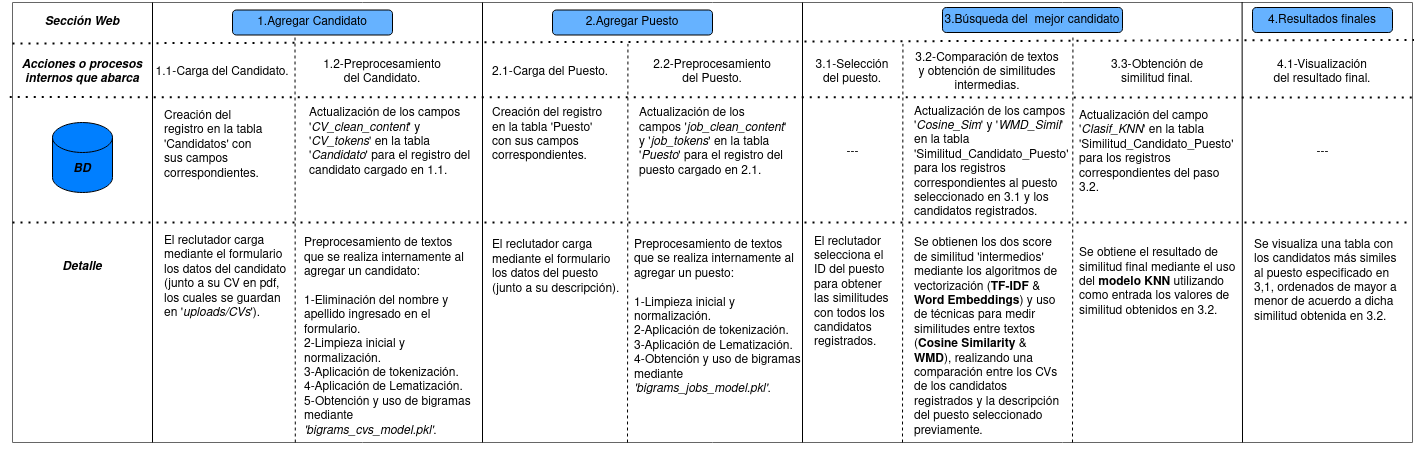

The diagram above was exported from draw.io. Its source (the exported page's mxGraphModel, read from the mxfile embedded in the PNG):
<mxGraphModel dx="1549" dy="543" grid="1" gridSize="10" guides="1" tooltips="1" connect="1" arrows="1" fold="1" page="1" pageScale="1" pageWidth="827" pageHeight="1169" math="0" shadow="0">
  <root>
    <mxCell id="WIyWlLk6GJQsqaUBKTNV-0" />
    <mxCell id="WIyWlLk6GJQsqaUBKTNV-1" parent="WIyWlLk6GJQsqaUBKTNV-0" />
    <mxCell id="4U36d89zoZR7N3fdPtXS-5" value="" style="swimlane;startSize=0;fillColor=#f5f5f5;fillStyle=solid;fontColor=#333333;strokeColor=#666666;" vertex="1" parent="WIyWlLk6GJQsqaUBKTNV-1">
      <mxGeometry x="40" width="1400" height="440" as="geometry">
        <mxRectangle x="30" y="20" width="50" height="40" as="alternateBounds" />
      </mxGeometry>
    </mxCell>
    <mxCell id="WIyWlLk6GJQsqaUBKTNV-3" value="1.Agregar Candidato" style="rounded=1;whiteSpace=wrap;html=1;fontSize=12;glass=0;strokeWidth=1;shadow=0;fillColor=#66B2FF;" parent="4U36d89zoZR7N3fdPtXS-5" vertex="1">
      <mxGeometry x="220" y="7.5" width="160" height="25" as="geometry" />
    </mxCell>
    <mxCell id="4U36d89zoZR7N3fdPtXS-6" value="&lt;b&gt;&lt;i&gt;BD&lt;/i&gt;&lt;/b&gt;" style="shape=cylinder3;whiteSpace=wrap;html=1;boundedLbl=1;backgroundOutline=1;size=15;fillStyle=solid;fontColor=#000000;fillColor=#007FFF;" vertex="1" parent="4U36d89zoZR7N3fdPtXS-5">
      <mxGeometry x="40" y="120" width="60" height="70" as="geometry" />
    </mxCell>
    <mxCell id="4U36d89zoZR7N3fdPtXS-11" value="" style="endArrow=none;dashed=1;html=1;dashPattern=1 3;strokeWidth=2;rounded=0;strokeColor=#000000;fontColor=#000000;entryX=1.001;entryY=0.085;entryDx=0;entryDy=0;entryPerimeter=0;" edge="1" parent="4U36d89zoZR7N3fdPtXS-5" target="4U36d89zoZR7N3fdPtXS-5">
      <mxGeometry width="50" height="50" relative="1" as="geometry">
        <mxPoint y="41" as="sourcePoint" />
        <mxPoint x="1280" y="41" as="targetPoint" />
      </mxGeometry>
    </mxCell>
    <mxCell id="4U36d89zoZR7N3fdPtXS-15" value="&lt;b&gt;&lt;i&gt;Sección Web&lt;/i&gt;&lt;/b&gt;" style="text;html=1;strokeColor=none;fillColor=none;align=center;verticalAlign=middle;whiteSpace=wrap;rounded=0;fillStyle=solid;fontColor=#000000;" vertex="1" parent="4U36d89zoZR7N3fdPtXS-5">
      <mxGeometry x="30" y="5" width="80" height="30" as="geometry" />
    </mxCell>
    <mxCell id="4U36d89zoZR7N3fdPtXS-16" value="" style="endArrow=none;html=1;rounded=0;strokeColor=#000000;fontColor=#000000;entryX=1;entryY=0;entryDx=0;entryDy=0;" edge="1" parent="4U36d89zoZR7N3fdPtXS-5">
      <mxGeometry width="50" height="50" relative="1" as="geometry">
        <mxPoint x="140" y="440" as="sourcePoint" />
        <mxPoint x="140" as="targetPoint" />
      </mxGeometry>
    </mxCell>
    <mxCell id="4U36d89zoZR7N3fdPtXS-17" value="" style="endArrow=none;html=1;rounded=0;strokeColor=#000000;fontColor=#000000;entryX=1;entryY=0;entryDx=0;entryDy=0;" edge="1" parent="4U36d89zoZR7N3fdPtXS-5">
      <mxGeometry width="50" height="50" relative="1" as="geometry">
        <mxPoint x="470" y="440" as="sourcePoint" />
        <mxPoint x="470" as="targetPoint" />
      </mxGeometry>
    </mxCell>
    <mxCell id="4U36d89zoZR7N3fdPtXS-18" value="2.Agregar Puesto" style="rounded=1;whiteSpace=wrap;html=1;fontSize=12;glass=0;strokeWidth=1;shadow=0;fillColor=#66B2FF;" vertex="1" parent="4U36d89zoZR7N3fdPtXS-5">
      <mxGeometry x="540" y="7.5" width="160" height="25" as="geometry" />
    </mxCell>
    <mxCell id="4U36d89zoZR7N3fdPtXS-19" value="" style="endArrow=none;html=1;rounded=0;strokeColor=#000000;fontColor=#000000;entryX=1;entryY=0;entryDx=0;entryDy=0;" edge="1" parent="4U36d89zoZR7N3fdPtXS-5">
      <mxGeometry width="50" height="50" relative="1" as="geometry">
        <mxPoint x="790" y="440" as="sourcePoint" />
        <mxPoint x="790.0000000000002" as="targetPoint" />
      </mxGeometry>
    </mxCell>
    <mxCell id="4U36d89zoZR7N3fdPtXS-34" value="3.Búsqueda del&amp;nbsp; mejor candidato" style="rounded=1;whiteSpace=wrap;html=1;fontSize=12;glass=0;strokeWidth=1;shadow=0;fillColor=#66B2FF;" vertex="1" parent="4U36d89zoZR7N3fdPtXS-5">
      <mxGeometry x="930" y="5" width="180" height="25" as="geometry" />
    </mxCell>
    <mxCell id="4U36d89zoZR7N3fdPtXS-39" value="" style="endArrow=none;dashed=1;html=1;rounded=0;strokeColor=#000000;fontColor=#000000;" edge="1" parent="4U36d89zoZR7N3fdPtXS-5">
      <mxGeometry width="50" height="50" relative="1" as="geometry">
        <mxPoint x="615" y="440" as="sourcePoint" />
        <mxPoint x="615.4399999999999" y="41.38" as="targetPoint" />
      </mxGeometry>
    </mxCell>
    <mxCell id="4U36d89zoZR7N3fdPtXS-40" value="" style="endArrow=none;dashed=1;html=1;rounded=0;strokeColor=#000000;fontColor=#000000;" edge="1" parent="4U36d89zoZR7N3fdPtXS-5">
      <mxGeometry width="50" height="50" relative="1" as="geometry">
        <mxPoint x="890" y="440" as="sourcePoint" />
        <mxPoint x="890.44" y="41.379999999999995" as="targetPoint" />
      </mxGeometry>
    </mxCell>
    <mxCell id="4U36d89zoZR7N3fdPtXS-41" value="" style="endArrow=none;dashed=1;html=1;rounded=0;strokeColor=#000000;fontColor=#000000;" edge="1" parent="4U36d89zoZR7N3fdPtXS-5">
      <mxGeometry width="50" height="50" relative="1" as="geometry">
        <mxPoint x="1060" y="440" as="sourcePoint" />
        <mxPoint x="1060.44" y="34.99999999999999" as="targetPoint" />
      </mxGeometry>
    </mxCell>
    <mxCell id="4U36d89zoZR7N3fdPtXS-44" value="" style="endArrow=none;html=1;rounded=0;strokeColor=#000000;fontColor=#000000;entryX=0.864;entryY=-0.001;entryDx=0;entryDy=0;entryPerimeter=0;" edge="1" parent="4U36d89zoZR7N3fdPtXS-5">
      <mxGeometry width="50" height="50" relative="1" as="geometry">
        <mxPoint x="1230" y="440" as="sourcePoint" />
        <mxPoint x="1229.6" y="-0.4600000000000364" as="targetPoint" />
      </mxGeometry>
    </mxCell>
    <mxCell id="4U36d89zoZR7N3fdPtXS-45" value="4.Resultados finales" style="rounded=1;whiteSpace=wrap;html=1;fontSize=12;glass=0;strokeWidth=1;shadow=0;fillColor=#66B2FF;" vertex="1" parent="4U36d89zoZR7N3fdPtXS-5">
      <mxGeometry x="1240" y="5" width="140" height="25" as="geometry" />
    </mxCell>
    <mxCell id="4U36d89zoZR7N3fdPtXS-46" value="&lt;b&gt;&lt;i&gt;Acciones o procesos internos que abarca&lt;/i&gt;&lt;/b&gt;" style="text;html=1;strokeColor=none;fillColor=none;align=center;verticalAlign=middle;whiteSpace=wrap;rounded=0;fillStyle=solid;fontColor=#000000;" vertex="1" parent="4U36d89zoZR7N3fdPtXS-5">
      <mxGeometry x="-10" y="60" width="160" height="20" as="geometry" />
    </mxCell>
    <mxCell id="4U36d89zoZR7N3fdPtXS-47" value="&lt;b&gt;&lt;i&gt;Detalle&lt;/i&gt;&lt;/b&gt;" style="text;html=1;strokeColor=none;fillColor=none;align=center;verticalAlign=middle;whiteSpace=wrap;rounded=0;fillStyle=solid;fontColor=#000000;" vertex="1" parent="4U36d89zoZR7N3fdPtXS-5">
      <mxGeometry x="10" y="255" width="120" height="20" as="geometry" />
    </mxCell>
    <mxCell id="4U36d89zoZR7N3fdPtXS-48" value="1.1-Carga del Candidato." style="text;html=1;strokeColor=none;fillColor=none;align=center;verticalAlign=middle;whiteSpace=wrap;rounded=0;fillStyle=solid;fontColor=#000000;" vertex="1" parent="4U36d89zoZR7N3fdPtXS-5">
      <mxGeometry x="130" y="60" width="160" height="20" as="geometry" />
    </mxCell>
    <mxCell id="4U36d89zoZR7N3fdPtXS-49" value="2.1-Carga del Puesto." style="text;html=1;strokeColor=none;fillColor=none;align=center;verticalAlign=middle;whiteSpace=wrap;rounded=0;fillStyle=solid;fontColor=#000000;" vertex="1" parent="4U36d89zoZR7N3fdPtXS-5">
      <mxGeometry x="472.5" y="60" width="130" height="20" as="geometry" />
    </mxCell>
    <mxCell id="4U36d89zoZR7N3fdPtXS-53" value="1.2-Preprocesamiento del Candidato." style="text;html=1;strokeColor=none;fillColor=none;align=center;verticalAlign=middle;whiteSpace=wrap;rounded=0;fillStyle=solid;fontColor=#000000;" vertex="1" parent="4U36d89zoZR7N3fdPtXS-5">
      <mxGeometry x="310" y="60" width="120" height="20" as="geometry" />
    </mxCell>
    <mxCell id="4U36d89zoZR7N3fdPtXS-54" value="2.2-Preprocesamiento del Puesto." style="text;html=1;strokeColor=none;fillColor=none;align=center;verticalAlign=middle;whiteSpace=wrap;rounded=0;fillStyle=solid;fontColor=#000000;" vertex="1" parent="4U36d89zoZR7N3fdPtXS-5">
      <mxGeometry x="640" y="60" width="120" height="20" as="geometry" />
    </mxCell>
    <mxCell id="4U36d89zoZR7N3fdPtXS-55" value="&lt;div&gt;Creación del registro en la tabla 'Candidatos' con sus campos correspondientes.&lt;br&gt;&lt;/div&gt;&lt;div&gt;&lt;br&gt;&lt;/div&gt;" style="text;html=1;strokeColor=none;fillColor=none;align=left;verticalAlign=middle;whiteSpace=wrap;rounded=0;fillStyle=solid;fontColor=#000000;" vertex="1" parent="4U36d89zoZR7N3fdPtXS-5">
      <mxGeometry x="150" y="100" width="102.5" height="100" as="geometry" />
    </mxCell>
    <mxCell id="4U36d89zoZR7N3fdPtXS-69" value="&lt;div align=&quot;left&quot;&gt;Preprocesamiento de textos que se realiza internamente al agregar un candidato:&lt;/div&gt;&lt;div align=&quot;left&quot;&gt;&lt;br&gt;&lt;/div&gt;&lt;div align=&quot;left&quot;&gt;1-Eliminación del nombre y apellido ingresado en el formulario.&lt;/div&gt;&lt;div align=&quot;left&quot;&gt;2-Limpieza inicial y normalización.&lt;/div&gt;&lt;div align=&quot;left&quot;&gt;3-Aplicación de tokenización.&lt;/div&gt;&lt;div align=&quot;left&quot;&gt;4-Aplicación de Lematización.&lt;/div&gt;&lt;div align=&quot;left&quot;&gt;5-Obtención y uso de bigramas mediante &lt;i&gt;'bigrams_cvs_model.pkl'&lt;/i&gt;.&lt;br&gt;&lt;/div&gt;" style="text;html=1;strokeColor=none;fillColor=none;align=left;verticalAlign=middle;whiteSpace=wrap;rounded=0;fillStyle=solid;fontColor=#000000;" vertex="1" parent="4U36d89zoZR7N3fdPtXS-5">
      <mxGeometry x="290" y="230" width="170" height="210" as="geometry" />
    </mxCell>
    <mxCell id="4U36d89zoZR7N3fdPtXS-70" value="&lt;div align=&quot;left&quot;&gt;El reclutador carga mediante el formulario los datos del candidato (junto a su CV en pdf, los cuales se guardan en '&lt;i&gt;uploads/CVs&lt;/i&gt;').&lt;/div&gt;" style="text;html=1;strokeColor=none;fillColor=none;align=left;verticalAlign=middle;whiteSpace=wrap;rounded=0;fillStyle=solid;fontColor=#000000;" vertex="1" parent="4U36d89zoZR7N3fdPtXS-5">
      <mxGeometry x="150" y="220" width="130" height="110" as="geometry" />
    </mxCell>
    <mxCell id="4U36d89zoZR7N3fdPtXS-71" value="&lt;div&gt;Creación del registro en la tabla 'Puesto' con sus campos correspondientes.&lt;br&gt;&lt;/div&gt;&lt;div&gt;&lt;br&gt;&lt;/div&gt;" style="text;html=1;strokeColor=none;fillColor=none;align=left;verticalAlign=middle;whiteSpace=wrap;rounded=0;fillStyle=solid;fontColor=#000000;" vertex="1" parent="4U36d89zoZR7N3fdPtXS-5">
      <mxGeometry x="477.5" y="90" width="122.5" height="100" as="geometry" />
    </mxCell>
    <mxCell id="4U36d89zoZR7N3fdPtXS-73" value="&lt;div&gt;Actualización de los campos '&lt;i&gt;job_clean_content&lt;/i&gt;' y '&lt;i&gt;&lt;span&gt;&lt;/span&gt;job_tokens&lt;/i&gt;' en la tabla '&lt;i&gt;Puesto&lt;/i&gt;' para el registro del puesto cargado en 2.1.&lt;span&gt;&lt;br&gt;&lt;/span&gt;&lt;/div&gt;" style="text;html=1;strokeColor=none;fillColor=none;align=left;verticalAlign=middle;whiteSpace=wrap;rounded=0;fillStyle=solid;fontColor=#000000;" vertex="1" parent="4U36d89zoZR7N3fdPtXS-5">
      <mxGeometry x="625" y="90" width="150" height="100" as="geometry" />
    </mxCell>
    <mxCell id="4U36d89zoZR7N3fdPtXS-38" value="" style="endArrow=none;dashed=1;html=1;rounded=0;strokeColor=#000000;fontColor=#000000;exitX=0.202;exitY=1;exitDx=0;exitDy=0;exitPerimeter=0;" edge="1" parent="4U36d89zoZR7N3fdPtXS-5" source="4U36d89zoZR7N3fdPtXS-5">
      <mxGeometry width="50" height="50" relative="1" as="geometry">
        <mxPoint x="282.5" y="455" as="sourcePoint" />
        <mxPoint x="282.5" y="35" as="targetPoint" />
      </mxGeometry>
    </mxCell>
    <mxCell id="4U36d89zoZR7N3fdPtXS-75" value="&lt;div align=&quot;left&quot;&gt;Preprocesamiento de textos que se realiza internamente al agregar un puesto:&lt;/div&gt;&lt;div align=&quot;left&quot;&gt;&lt;br&gt;&lt;/div&gt;1-Limpieza inicial y normalización.&lt;div align=&quot;left&quot;&gt;2-Aplicación de tokenización.&lt;/div&gt;&lt;div align=&quot;left&quot;&gt;3-Aplicación de Lematización.&lt;/div&gt;&lt;div align=&quot;left&quot;&gt;4-Obtención y uso de bigramas mediante &lt;i&gt;'bigrams_jobs_model.pkl'&lt;/i&gt;.&lt;br&gt;&lt;/div&gt;" style="text;html=1;strokeColor=none;fillColor=none;align=left;verticalAlign=middle;whiteSpace=wrap;rounded=0;fillStyle=solid;fontColor=#000000;" vertex="1" parent="4U36d89zoZR7N3fdPtXS-5">
      <mxGeometry x="620" y="230" width="170" height="170" as="geometry" />
    </mxCell>
    <mxCell id="4U36d89zoZR7N3fdPtXS-76" value="&lt;div align=&quot;left&quot;&gt;El reclutador carga mediante el formulario los datos del puesto (junto a su descripción).&lt;/div&gt;" style="text;html=1;strokeColor=none;fillColor=none;align=left;verticalAlign=middle;whiteSpace=wrap;rounded=0;fillStyle=solid;fontColor=#000000;" vertex="1" parent="4U36d89zoZR7N3fdPtXS-5">
      <mxGeometry x="477.5" y="230" width="130" height="70" as="geometry" />
    </mxCell>
    <mxCell id="4U36d89zoZR7N3fdPtXS-77" value="3.1-Selección del puesto." style="text;html=1;strokeColor=none;fillColor=none;align=center;verticalAlign=middle;whiteSpace=wrap;rounded=0;fillStyle=solid;fontColor=#000000;" vertex="1" parent="4U36d89zoZR7N3fdPtXS-5">
      <mxGeometry x="795" y="60" width="90" height="20" as="geometry" />
    </mxCell>
    <mxCell id="4U36d89zoZR7N3fdPtXS-78" value="&lt;font style=&quot;font-size: 12px;&quot;&gt;3.2-Comparación de textos y obtención de similitudes intermedias.&lt;/font&gt;" style="text;html=1;strokeColor=none;fillColor=none;align=center;verticalAlign=middle;whiteSpace=wrap;rounded=0;fillStyle=solid;fontColor=#000000;" vertex="1" parent="4U36d89zoZR7N3fdPtXS-5">
      <mxGeometry x="900" y="60" width="150" height="20" as="geometry" />
    </mxCell>
    <mxCell id="4U36d89zoZR7N3fdPtXS-81" value="&lt;div&gt;Actualización de los campos '&lt;i&gt;CV_clean_content&lt;/i&gt;' y '&lt;i&gt;&lt;span&gt;&lt;/span&gt;CV_tokens&lt;/i&gt;' en la tabla '&lt;i&gt;Candidato&lt;/i&gt;' para el registro del candidato cargado en 1.1.&lt;span&gt;&lt;br&gt;&lt;/span&gt;&lt;/div&gt;" style="text;html=1;strokeColor=none;fillColor=none;align=left;verticalAlign=middle;whiteSpace=wrap;rounded=0;fillStyle=solid;fontColor=#000000;" vertex="1" parent="4U36d89zoZR7N3fdPtXS-5">
      <mxGeometry x="295" y="90" width="165" height="100" as="geometry" />
    </mxCell>
    <mxCell id="4U36d89zoZR7N3fdPtXS-83" value="&lt;div align=&quot;left&quot;&gt;El reclutador selecciona el ID del puesto para obtener las similitudes con todos los candidatos registrados.&lt;br&gt;&lt;/div&gt;" style="text;html=1;strokeColor=none;fillColor=none;align=left;verticalAlign=middle;whiteSpace=wrap;rounded=0;fillStyle=solid;fontColor=#000000;" vertex="1" parent="4U36d89zoZR7N3fdPtXS-5">
      <mxGeometry x="800" y="200" width="80" height="180" as="geometry" />
    </mxCell>
    <mxCell id="4U36d89zoZR7N3fdPtXS-84" value="Se obtienen los dos score de similitud 'intermedios' mediante los algoritmos de vectorización (&lt;b&gt;TF-IDF&lt;/b&gt; &amp;amp; &lt;b&gt;Word Embeddings&lt;/b&gt;) y uso de técnicas para medir similitudes entre textos (&lt;b&gt;Cosine Similarity&lt;/b&gt; &amp;amp; &lt;b&gt;WMD&lt;/b&gt;), realizando una comparación entre los CVs de los candidatos registrados y la descripción del puesto seleccionado previamente." style="text;html=1;strokeColor=none;fillColor=none;align=left;verticalAlign=middle;whiteSpace=wrap;rounded=0;fillStyle=solid;fontColor=#000000;" vertex="1" parent="4U36d89zoZR7N3fdPtXS-5">
      <mxGeometry x="900" y="220" width="150" height="230" as="geometry" />
    </mxCell>
    <mxCell id="4U36d89zoZR7N3fdPtXS-86" value="&lt;div&gt;Actualización de los campos '&lt;i&gt;Cosine_Sim&lt;/i&gt;' y '&lt;i&gt;WMD_Simil&lt;/i&gt;' en la tabla 'Similitud_Candidato_Puesto' para los registros correspondientes al puesto seleccionado en 3.1 y los &lt;span&gt;candidatos registrados.&lt;br&gt;&lt;/span&gt;&lt;/div&gt;" style="text;html=1;strokeColor=none;fillColor=none;align=left;verticalAlign=middle;whiteSpace=wrap;rounded=0;fillStyle=solid;fontColor=#000000;" vertex="1" parent="4U36d89zoZR7N3fdPtXS-5">
      <mxGeometry x="900" y="100" width="150" height="120" as="geometry" />
    </mxCell>
    <mxCell id="4U36d89zoZR7N3fdPtXS-88" value="&lt;font style=&quot;font-size: 12px;&quot;&gt;3.3-Obtención de similitud final.&lt;br&gt;&lt;/font&gt;" style="text;html=1;strokeColor=none;fillColor=none;align=center;verticalAlign=middle;whiteSpace=wrap;rounded=0;fillStyle=solid;fontColor=#000000;" vertex="1" parent="4U36d89zoZR7N3fdPtXS-5">
      <mxGeometry x="1090" y="60" width="110" height="20" as="geometry" />
    </mxCell>
    <mxCell id="4U36d89zoZR7N3fdPtXS-89" value="&lt;div&gt;Actualización del campo '&lt;i&gt;Clasif_KNN&lt;/i&gt;' en la tabla 'Similitud_Candidato_Puesto' para los registros correspondientes del paso&amp;nbsp; 3.2.&lt;span&gt;&lt;br&gt;&lt;/span&gt;&lt;/div&gt;" style="text;html=1;strokeColor=none;fillColor=none;align=left;verticalAlign=middle;whiteSpace=wrap;rounded=0;fillStyle=solid;fontColor=#000000;" vertex="1" parent="4U36d89zoZR7N3fdPtXS-5">
      <mxGeometry x="1065.25" y="100" width="164.75" height="100" as="geometry" />
    </mxCell>
    <mxCell id="4U36d89zoZR7N3fdPtXS-91" value="&lt;div align=&quot;left&quot;&gt;Se obtiene el resultado de similitud final mediante el uso del &lt;b&gt;modelo KNN&lt;/b&gt; utilizando como entrada los valores de similitud obtenidos en 3.2.&lt;br&gt;&lt;/div&gt;" style="text;html=1;strokeColor=none;fillColor=none;align=left;verticalAlign=middle;whiteSpace=wrap;rounded=0;fillStyle=solid;fontColor=#000000;" vertex="1" parent="4U36d89zoZR7N3fdPtXS-5">
      <mxGeometry x="1065.25" y="185" width="167.38" height="190" as="geometry" />
    </mxCell>
    <mxCell id="4U36d89zoZR7N3fdPtXS-92" value="---" style="text;html=1;strokeColor=none;fillColor=none;align=center;verticalAlign=middle;whiteSpace=wrap;rounded=0;fillStyle=solid;fontColor=#000000;" vertex="1" parent="4U36d89zoZR7N3fdPtXS-5">
      <mxGeometry x="782.5" y="60" width="115" height="180" as="geometry" />
    </mxCell>
    <mxCell id="4U36d89zoZR7N3fdPtXS-93" value="---" style="text;html=1;strokeColor=none;fillColor=none;align=center;verticalAlign=middle;whiteSpace=wrap;rounded=0;fillStyle=solid;fontColor=#000000;" vertex="1" parent="4U36d89zoZR7N3fdPtXS-5">
      <mxGeometry x="1252.5" y="100" width="115" height="100" as="geometry" />
    </mxCell>
    <mxCell id="4U36d89zoZR7N3fdPtXS-94" value="4.1-Visualización del resultado final." style="text;html=1;strokeColor=none;fillColor=none;align=center;verticalAlign=middle;whiteSpace=wrap;rounded=0;fillStyle=solid;fontColor=#000000;" vertex="1" parent="4U36d89zoZR7N3fdPtXS-5">
      <mxGeometry x="1255" y="60" width="110" height="20" as="geometry" />
    </mxCell>
    <mxCell id="4U36d89zoZR7N3fdPtXS-95" value="&lt;div align=&quot;left&quot;&gt;Se visualiza una tabla con los candidatos más similes al puesto especificado en 3,1, ordenados de mayor a menor de acuerdo a dicha similitud obtenida en 3.2. &lt;br&gt;&lt;br&gt;&lt;/div&gt;" style="text;html=1;strokeColor=none;fillColor=none;align=left;verticalAlign=middle;whiteSpace=wrap;rounded=0;fillStyle=solid;fontColor=#000000;" vertex="1" parent="4U36d89zoZR7N3fdPtXS-5">
      <mxGeometry x="1240" y="220" width="150" height="131.25" as="geometry" />
    </mxCell>
    <mxCell id="4U36d89zoZR7N3fdPtXS-12" value="" style="endArrow=none;dashed=1;html=1;dashPattern=1 3;strokeWidth=2;rounded=0;strokeColor=#000000;fontColor=#000000;exitX=-0.002;exitY=0.215;exitDx=0;exitDy=0;exitPerimeter=0;" edge="1" parent="WIyWlLk6GJQsqaUBKTNV-1" source="4U36d89zoZR7N3fdPtXS-5">
      <mxGeometry width="50" height="50" relative="1" as="geometry">
        <mxPoint x="19.7199999999998" y="92.46000000000004" as="sourcePoint" />
        <mxPoint x="1440" y="95" as="targetPoint" />
      </mxGeometry>
    </mxCell>
    <mxCell id="4U36d89zoZR7N3fdPtXS-13" value="" style="endArrow=none;dashed=1;html=1;dashPattern=1 3;strokeWidth=2;rounded=0;strokeColor=#000000;fontColor=#000000;entryX=1;entryY=0.5;entryDx=0;entryDy=0;exitX=0;exitY=0.5;exitDx=0;exitDy=0;" edge="1" parent="WIyWlLk6GJQsqaUBKTNV-1" source="4U36d89zoZR7N3fdPtXS-5" target="4U36d89zoZR7N3fdPtXS-5">
      <mxGeometry width="50" height="50" relative="1" as="geometry">
        <mxPoint x="40" y="218" as="sourcePoint" />
        <mxPoint x="1320" y="220" as="targetPoint" />
      </mxGeometry>
    </mxCell>
  </root>
</mxGraphModel>